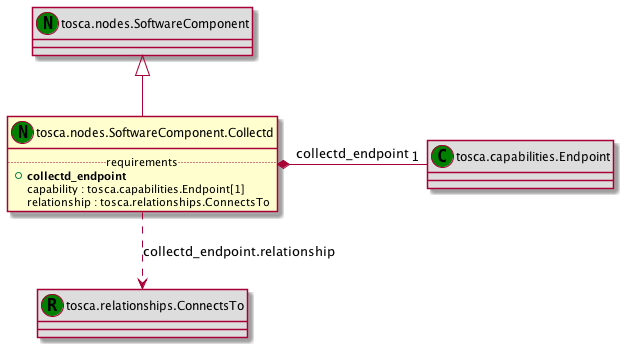

The diagram above was rendered by PlantUML. Its source (embedded in the PNG):
@startuml
set namespaceSeparator none
class "tosca.nodes.SoftwareComponent" << (N,green) >> #DDDDDD
"tosca.nodes.SoftwareComponent" <|-- "tosca.nodes.SoftwareComponent.Collectd"
class "tosca.nodes.SoftwareComponent.Collectd" << (N,green) >> {
.. requirements ..
+<b>collectd_endpoint
 capability : tosca.capabilities.Endpoint[1]
 relationship : tosca.relationships.ConnectsTo
}
class "tosca.capabilities.Endpoint" << (C,green) >> #DDDDDD
"tosca.nodes.SoftwareComponent.Collectd" *- "1" "tosca.capabilities.Endpoint" : collectd_endpoint
class "tosca.relationships.ConnectsTo" << (R,green) >> #DDDDDD
"tosca.nodes.SoftwareComponent.Collectd" ..> "tosca.relationships.ConnectsTo" : collectd_endpoint.relationship
@enduml